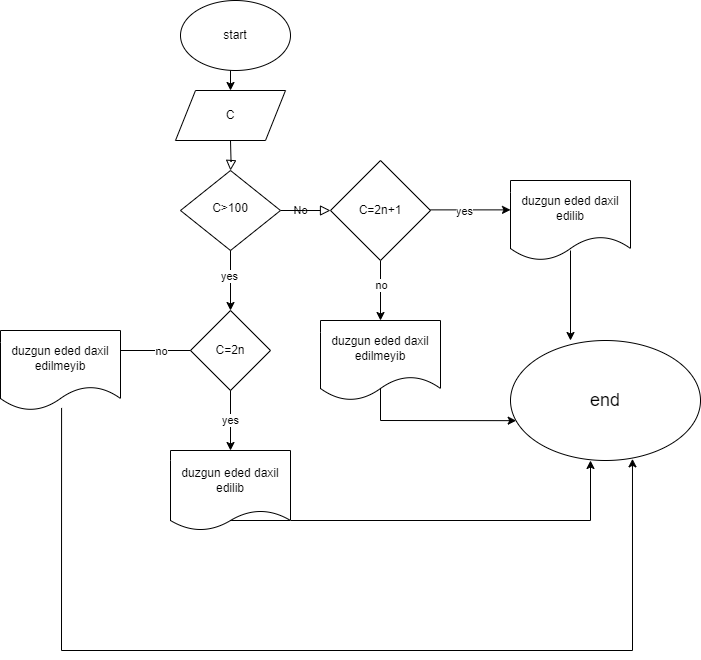

The diagram above was exported from draw.io. Its source (the exported page's mxGraphModel, read from the mxfile embedded in the PNG):
<mxGraphModel dx="2398" dy="938" grid="1" gridSize="10" guides="1" tooltips="1" connect="1" arrows="1" fold="1" page="1" pageScale="1" pageWidth="827" pageHeight="1169" math="0" shadow="0">
  <root>
    <mxCell id="WIyWlLk6GJQsqaUBKTNV-0" />
    <mxCell id="WIyWlLk6GJQsqaUBKTNV-1" parent="WIyWlLk6GJQsqaUBKTNV-0" />
    <mxCell id="WIyWlLk6GJQsqaUBKTNV-2" value="" style="rounded=0;html=1;jettySize=auto;orthogonalLoop=1;fontSize=11;endArrow=block;endFill=0;endSize=8;strokeWidth=1;shadow=0;labelBackgroundColor=none;edgeStyle=orthogonalEdgeStyle;" parent="WIyWlLk6GJQsqaUBKTNV-1" target="WIyWlLk6GJQsqaUBKTNV-6" edge="1">
      <mxGeometry relative="1" as="geometry">
        <mxPoint x="220" y="139.9999999999999" as="sourcePoint" />
      </mxGeometry>
    </mxCell>
    <mxCell id="WIyWlLk6GJQsqaUBKTNV-5" value="No" style="edgeStyle=orthogonalEdgeStyle;rounded=0;html=1;jettySize=auto;orthogonalLoop=1;fontSize=11;endArrow=block;endFill=0;endSize=8;strokeWidth=1;shadow=0;labelBackgroundColor=none;" parent="WIyWlLk6GJQsqaUBKTNV-1" source="WIyWlLk6GJQsqaUBKTNV-6" edge="1">
      <mxGeometry x="-0.208" relative="1" as="geometry">
        <mxPoint as="offset" />
        <mxPoint x="320" y="210" as="targetPoint" />
      </mxGeometry>
    </mxCell>
    <mxCell id="WIyWlLk6GJQsqaUBKTNV-6" value="C&amp;gt;100" style="rhombus;whiteSpace=wrap;html=1;shadow=0;fontFamily=Helvetica;fontSize=12;align=center;strokeWidth=1;spacing=6;spacingTop=-4;" parent="WIyWlLk6GJQsqaUBKTNV-1" vertex="1">
      <mxGeometry x="170" y="170" width="100" height="80" as="geometry" />
    </mxCell>
    <mxCell id="5Sc_BorIju3XTNRBNrGl-0" value="start" style="ellipse;whiteSpace=wrap;html=1;" vertex="1" parent="WIyWlLk6GJQsqaUBKTNV-1">
      <mxGeometry x="170" width="110" height="70" as="geometry" />
    </mxCell>
    <mxCell id="5Sc_BorIju3XTNRBNrGl-6" value="&lt;font style=&quot;font-size: 18px;&quot;&gt;end&lt;/font&gt;" style="ellipse;whiteSpace=wrap;html=1;" vertex="1" parent="WIyWlLk6GJQsqaUBKTNV-1">
      <mxGeometry x="500" y="340" width="190" height="120" as="geometry" />
    </mxCell>
    <mxCell id="5Sc_BorIju3XTNRBNrGl-7" value="duzgun eded daxil edilmeyib" style="shape=document;whiteSpace=wrap;html=1;boundedLbl=1;" vertex="1" parent="WIyWlLk6GJQsqaUBKTNV-1">
      <mxGeometry x="310" y="320" width="120" height="80" as="geometry" />
    </mxCell>
    <mxCell id="5Sc_BorIju3XTNRBNrGl-8" value="" style="endArrow=none;html=1;rounded=0;exitX=0.5;exitY=0.85;exitDx=0;exitDy=0;exitPerimeter=0;" edge="1" parent="WIyWlLk6GJQsqaUBKTNV-1" source="5Sc_BorIju3XTNRBNrGl-7">
      <mxGeometry width="50" height="50" relative="1" as="geometry">
        <mxPoint x="380" y="310" as="sourcePoint" />
        <mxPoint x="370" y="420" as="targetPoint" />
      </mxGeometry>
    </mxCell>
    <mxCell id="5Sc_BorIju3XTNRBNrGl-9" value="" style="endArrow=classic;html=1;rounded=0;entryX=0.03;entryY=0.668;entryDx=0;entryDy=0;entryPerimeter=0;" edge="1" parent="WIyWlLk6GJQsqaUBKTNV-1" target="5Sc_BorIju3XTNRBNrGl-6">
      <mxGeometry width="50" height="50" relative="1" as="geometry">
        <mxPoint x="370" y="420" as="sourcePoint" />
        <mxPoint x="380" y="440" as="targetPoint" />
      </mxGeometry>
    </mxCell>
    <mxCell id="5Sc_BorIju3XTNRBNrGl-10" value="" style="endArrow=classic;html=1;rounded=0;exitX=0.5;exitY=1;exitDx=0;exitDy=0;" edge="1" parent="WIyWlLk6GJQsqaUBKTNV-1" source="5Sc_BorIju3XTNRBNrGl-16">
      <mxGeometry width="50" height="50" relative="1" as="geometry">
        <mxPoint x="349.99999999999983" y="279.99999999999994" as="sourcePoint" />
        <mxPoint x="370" y="320" as="targetPoint" />
      </mxGeometry>
    </mxCell>
    <mxCell id="5Sc_BorIju3XTNRBNrGl-21" value="no" style="edgeLabel;html=1;align=center;verticalAlign=middle;resizable=0;points=[];" vertex="1" connectable="0" parent="5Sc_BorIju3XTNRBNrGl-10">
      <mxGeometry x="-0.2083" relative="1" as="geometry">
        <mxPoint as="offset" />
      </mxGeometry>
    </mxCell>
    <mxCell id="5Sc_BorIju3XTNRBNrGl-12" value="" style="endArrow=classic;html=1;rounded=0;" edge="1" parent="WIyWlLk6GJQsqaUBKTNV-1">
      <mxGeometry width="50" height="50" relative="1" as="geometry">
        <mxPoint x="220" y="70" as="sourcePoint" />
        <mxPoint x="220" y="90" as="targetPoint" />
      </mxGeometry>
    </mxCell>
    <mxCell id="5Sc_BorIju3XTNRBNrGl-13" value="C" style="shape=parallelogram;perimeter=parallelogramPerimeter;whiteSpace=wrap;html=1;fixedSize=1;" vertex="1" parent="WIyWlLk6GJQsqaUBKTNV-1">
      <mxGeometry x="165" y="90" width="110" height="50" as="geometry" />
    </mxCell>
    <mxCell id="5Sc_BorIju3XTNRBNrGl-14" value="" style="endArrow=classic;html=1;rounded=0;exitX=0.5;exitY=1;exitDx=0;exitDy=0;" edge="1" parent="WIyWlLk6GJQsqaUBKTNV-1" source="WIyWlLk6GJQsqaUBKTNV-6">
      <mxGeometry width="50" height="50" relative="1" as="geometry">
        <mxPoint x="450" y="190" as="sourcePoint" />
        <mxPoint x="220" y="310" as="targetPoint" />
      </mxGeometry>
    </mxCell>
    <mxCell id="5Sc_BorIju3XTNRBNrGl-15" value="yes" style="edgeLabel;html=1;align=center;verticalAlign=middle;resizable=0;points=[];" vertex="1" connectable="0" parent="5Sc_BorIju3XTNRBNrGl-14">
      <mxGeometry x="-0.1667" y="-2" relative="1" as="geometry">
        <mxPoint as="offset" />
      </mxGeometry>
    </mxCell>
    <mxCell id="5Sc_BorIju3XTNRBNrGl-16" value="C=2n+1" style="rhombus;whiteSpace=wrap;html=1;" vertex="1" parent="WIyWlLk6GJQsqaUBKTNV-1">
      <mxGeometry x="320" y="160" width="100" height="100" as="geometry" />
    </mxCell>
    <mxCell id="5Sc_BorIju3XTNRBNrGl-17" value="" style="endArrow=classic;html=1;rounded=0;" edge="1" parent="WIyWlLk6GJQsqaUBKTNV-1">
      <mxGeometry width="50" height="50" relative="1" as="geometry">
        <mxPoint x="420" y="209.38" as="sourcePoint" />
        <mxPoint x="500" y="209.38" as="targetPoint" />
      </mxGeometry>
    </mxCell>
    <mxCell id="5Sc_BorIju3XTNRBNrGl-18" value="yes" style="edgeLabel;html=1;align=center;verticalAlign=middle;resizable=0;points=[];" vertex="1" connectable="0" parent="5Sc_BorIju3XTNRBNrGl-17">
      <mxGeometry x="-0.1875" y="-1" relative="1" as="geometry">
        <mxPoint as="offset" />
      </mxGeometry>
    </mxCell>
    <mxCell id="5Sc_BorIju3XTNRBNrGl-19" value="duzgun eded daxil edilib" style="shape=document;whiteSpace=wrap;html=1;boundedLbl=1;" vertex="1" parent="WIyWlLk6GJQsqaUBKTNV-1">
      <mxGeometry x="500" y="180" width="120" height="80" as="geometry" />
    </mxCell>
    <mxCell id="5Sc_BorIju3XTNRBNrGl-20" value="" style="endArrow=classic;html=1;rounded=0;" edge="1" parent="WIyWlLk6GJQsqaUBKTNV-1">
      <mxGeometry width="50" height="50" relative="1" as="geometry">
        <mxPoint x="560" y="250" as="sourcePoint" />
        <mxPoint x="560" y="340" as="targetPoint" />
      </mxGeometry>
    </mxCell>
    <mxCell id="5Sc_BorIju3XTNRBNrGl-22" value="C=2n" style="rhombus;whiteSpace=wrap;html=1;" vertex="1" parent="WIyWlLk6GJQsqaUBKTNV-1">
      <mxGeometry x="180" y="310" width="80" height="80" as="geometry" />
    </mxCell>
    <mxCell id="5Sc_BorIju3XTNRBNrGl-24" value="" style="endArrow=classic;html=1;rounded=0;exitX=0.5;exitY=1;exitDx=0;exitDy=0;" edge="1" parent="WIyWlLk6GJQsqaUBKTNV-1" source="5Sc_BorIju3XTNRBNrGl-22">
      <mxGeometry width="50" height="50" relative="1" as="geometry">
        <mxPoint x="170" y="450" as="sourcePoint" />
        <mxPoint x="220" y="450" as="targetPoint" />
      </mxGeometry>
    </mxCell>
    <mxCell id="5Sc_BorIju3XTNRBNrGl-25" value="yes" style="edgeLabel;html=1;align=center;verticalAlign=middle;resizable=0;points=[];" vertex="1" connectable="0" parent="5Sc_BorIju3XTNRBNrGl-24">
      <mxGeometry x="-0.0254" y="-1" relative="1" as="geometry">
        <mxPoint as="offset" />
      </mxGeometry>
    </mxCell>
    <mxCell id="5Sc_BorIju3XTNRBNrGl-27" value="" style="endArrow=classic;html=1;rounded=0;exitX=0;exitY=0.5;exitDx=0;exitDy=0;" edge="1" parent="WIyWlLk6GJQsqaUBKTNV-1" source="5Sc_BorIju3XTNRBNrGl-22">
      <mxGeometry width="50" height="50" relative="1" as="geometry">
        <mxPoint x="120" y="370" as="sourcePoint" />
        <mxPoint x="70" y="350" as="targetPoint" />
      </mxGeometry>
    </mxCell>
    <mxCell id="5Sc_BorIju3XTNRBNrGl-28" value="no" style="edgeLabel;html=1;align=center;verticalAlign=middle;resizable=0;points=[];" vertex="1" connectable="0" parent="5Sc_BorIju3XTNRBNrGl-27">
      <mxGeometry x="0.0494" y="2" relative="1" as="geometry">
        <mxPoint x="28" y="-2" as="offset" />
      </mxGeometry>
    </mxCell>
    <mxCell id="5Sc_BorIju3XTNRBNrGl-29" value="duzgun eded daxil edilmeyib" style="shape=document;whiteSpace=wrap;html=1;boundedLbl=1;" vertex="1" parent="WIyWlLk6GJQsqaUBKTNV-1">
      <mxGeometry x="-10" y="330" width="120" height="80" as="geometry" />
    </mxCell>
    <mxCell id="5Sc_BorIju3XTNRBNrGl-31" value="" style="endArrow=classic;html=1;rounded=0;exitX=0.509;exitY=0.968;exitDx=0;exitDy=0;exitPerimeter=0;entryX=0.642;entryY=0.986;entryDx=0;entryDy=0;entryPerimeter=0;" edge="1" parent="WIyWlLk6GJQsqaUBKTNV-1" source="5Sc_BorIju3XTNRBNrGl-29" target="5Sc_BorIju3XTNRBNrGl-6">
      <mxGeometry width="50" height="50" relative="1" as="geometry">
        <mxPoint x="580" y="300" as="sourcePoint" />
        <mxPoint x="550" y="420" as="targetPoint" />
        <Array as="points">
          <mxPoint x="51" y="650" />
          <mxPoint x="622" y="650" />
        </Array>
      </mxGeometry>
    </mxCell>
    <mxCell id="5Sc_BorIju3XTNRBNrGl-32" value="" style="endArrow=classic;html=1;rounded=0;" edge="1" parent="WIyWlLk6GJQsqaUBKTNV-1" source="5Sc_BorIju3XTNRBNrGl-26">
      <mxGeometry width="50" height="50" relative="1" as="geometry">
        <mxPoint x="220" y="520" as="sourcePoint" />
        <mxPoint x="270" y="470" as="targetPoint" />
      </mxGeometry>
    </mxCell>
    <mxCell id="5Sc_BorIju3XTNRBNrGl-33" value="" style="endArrow=classic;html=1;rounded=0;" edge="1" parent="WIyWlLk6GJQsqaUBKTNV-1">
      <mxGeometry width="50" height="50" relative="1" as="geometry">
        <mxPoint x="220" y="520" as="sourcePoint" />
        <mxPoint x="580" y="460" as="targetPoint" />
        <Array as="points">
          <mxPoint x="580" y="520" />
        </Array>
      </mxGeometry>
    </mxCell>
    <mxCell id="5Sc_BorIju3XTNRBNrGl-26" value="duzgun eded daxil edilib" style="shape=document;whiteSpace=wrap;html=1;boundedLbl=1;size=0.25;" vertex="1" parent="WIyWlLk6GJQsqaUBKTNV-1">
      <mxGeometry x="160" y="450" width="120" height="80" as="geometry" />
    </mxCell>
  </root>
</mxGraphModel>